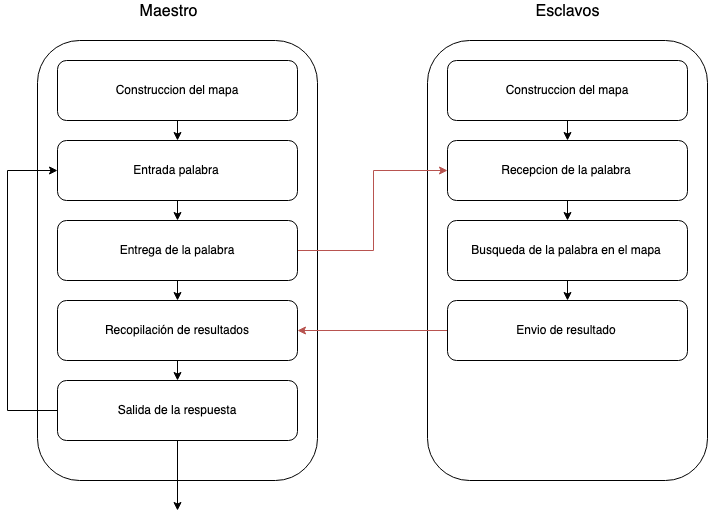

The diagram above was exported from draw.io. Its source (the exported page's mxGraphModel, read from the mxfile embedded in the PNG):
<mxGraphModel dx="1516" dy="1094" grid="1" gridSize="10" guides="1" tooltips="1" connect="1" arrows="1" fold="1" page="1" pageScale="1" pageWidth="1527" pageHeight="800" math="0" shadow="0">
  <root>
    <mxCell id="0" />
    <mxCell id="1" parent="0" />
    <mxCell id="jfY4SI0yEZmIteHuk_9Q-59" value="Maestro" style="text;html=1;strokeColor=none;fillColor=none;align=center;verticalAlign=middle;whiteSpace=wrap;rounded=0;fontSize=16;" vertex="1" parent="1">
      <mxGeometry x="230" y="100" width="40" height="20" as="geometry" />
    </mxCell>
    <mxCell id="jfY4SI0yEZmIteHuk_9Q-60" value="Esclavos&lt;br style=&quot;font-size: 16px;&quot;&gt;" style="text;html=1;strokeColor=none;fillColor=none;align=center;verticalAlign=middle;whiteSpace=wrap;rounded=0;fontSize=16;" vertex="1" parent="1">
      <mxGeometry x="630" y="100" width="40" height="20" as="geometry" />
    </mxCell>
    <mxCell id="jfY4SI0yEZmIteHuk_9Q-61" value="" style="rounded=1;whiteSpace=wrap;html=1;" vertex="1" parent="1">
      <mxGeometry x="120" y="140" width="280" height="440" as="geometry" />
    </mxCell>
    <mxCell id="jfY4SI0yEZmIteHuk_9Q-62" value="" style="rounded=1;whiteSpace=wrap;html=1;" vertex="1" parent="1">
      <mxGeometry x="510" y="140" width="280" height="440" as="geometry" />
    </mxCell>
    <mxCell id="jfY4SI0yEZmIteHuk_9Q-86" style="edgeStyle=orthogonalEdgeStyle;rounded=0;orthogonalLoop=1;jettySize=auto;html=1;exitX=0.5;exitY=1;exitDx=0;exitDy=0;entryX=0.5;entryY=0;entryDx=0;entryDy=0;" edge="1" parent="1" source="jfY4SI0yEZmIteHuk_9Q-63" target="jfY4SI0yEZmIteHuk_9Q-65">
      <mxGeometry relative="1" as="geometry" />
    </mxCell>
    <mxCell id="jfY4SI0yEZmIteHuk_9Q-63" value="Entrada palabra" style="rounded=1;whiteSpace=wrap;html=1;" vertex="1" parent="1">
      <mxGeometry x="140" y="240" width="240" height="60" as="geometry" />
    </mxCell>
    <mxCell id="jfY4SI0yEZmIteHuk_9Q-85" style="edgeStyle=orthogonalEdgeStyle;rounded=0;orthogonalLoop=1;jettySize=auto;html=1;exitX=0.5;exitY=1;exitDx=0;exitDy=0;entryX=0.5;entryY=0;entryDx=0;entryDy=0;" edge="1" parent="1" source="jfY4SI0yEZmIteHuk_9Q-64" target="jfY4SI0yEZmIteHuk_9Q-63">
      <mxGeometry relative="1" as="geometry" />
    </mxCell>
    <mxCell id="jfY4SI0yEZmIteHuk_9Q-64" value="Construccion del mapa" style="rounded=1;whiteSpace=wrap;html=1;" vertex="1" parent="1">
      <mxGeometry x="140" y="160" width="240" height="60" as="geometry" />
    </mxCell>
    <mxCell id="jfY4SI0yEZmIteHuk_9Q-75" style="edgeStyle=orthogonalEdgeStyle;rounded=0;orthogonalLoop=1;jettySize=auto;html=1;exitX=0.5;exitY=1;exitDx=0;exitDy=0;entryX=0.5;entryY=0;entryDx=0;entryDy=0;" edge="1" parent="1" source="jfY4SI0yEZmIteHuk_9Q-65" target="jfY4SI0yEZmIteHuk_9Q-66">
      <mxGeometry relative="1" as="geometry" />
    </mxCell>
    <mxCell id="jfY4SI0yEZmIteHuk_9Q-78" style="edgeStyle=orthogonalEdgeStyle;rounded=0;orthogonalLoop=1;jettySize=auto;html=1;exitX=1;exitY=0.5;exitDx=0;exitDy=0;entryX=0;entryY=0.5;entryDx=0;entryDy=0;fillColor=#f8cecc;strokeColor=#b85450;" edge="1" parent="1" source="jfY4SI0yEZmIteHuk_9Q-65" target="jfY4SI0yEZmIteHuk_9Q-69">
      <mxGeometry relative="1" as="geometry" />
    </mxCell>
    <mxCell id="jfY4SI0yEZmIteHuk_9Q-65" value="Entrega de la palabra" style="rounded=1;whiteSpace=wrap;html=1;" vertex="1" parent="1">
      <mxGeometry x="140" y="320" width="240" height="60" as="geometry" />
    </mxCell>
    <mxCell id="jfY4SI0yEZmIteHuk_9Q-76" style="edgeStyle=orthogonalEdgeStyle;rounded=0;orthogonalLoop=1;jettySize=auto;html=1;exitX=0.5;exitY=1;exitDx=0;exitDy=0;entryX=0.5;entryY=0;entryDx=0;entryDy=0;" edge="1" parent="1" source="jfY4SI0yEZmIteHuk_9Q-66" target="jfY4SI0yEZmIteHuk_9Q-67">
      <mxGeometry relative="1" as="geometry" />
    </mxCell>
    <mxCell id="jfY4SI0yEZmIteHuk_9Q-66" value="Recopilación de resultados" style="rounded=1;whiteSpace=wrap;html=1;" vertex="1" parent="1">
      <mxGeometry x="140" y="400" width="240" height="60" as="geometry" />
    </mxCell>
    <mxCell id="jfY4SI0yEZmIteHuk_9Q-77" style="edgeStyle=orthogonalEdgeStyle;rounded=0;orthogonalLoop=1;jettySize=auto;html=1;exitX=0.5;exitY=1;exitDx=0;exitDy=0;" edge="1" parent="1" source="jfY4SI0yEZmIteHuk_9Q-67">
      <mxGeometry relative="1" as="geometry">
        <mxPoint x="260" y="610" as="targetPoint" />
      </mxGeometry>
    </mxCell>
    <mxCell id="jfY4SI0yEZmIteHuk_9Q-84" style="edgeStyle=orthogonalEdgeStyle;rounded=0;orthogonalLoop=1;jettySize=auto;html=1;exitX=0;exitY=0.5;exitDx=0;exitDy=0;entryX=0;entryY=0.5;entryDx=0;entryDy=0;" edge="1" parent="1" source="jfY4SI0yEZmIteHuk_9Q-67" target="jfY4SI0yEZmIteHuk_9Q-63">
      <mxGeometry relative="1" as="geometry">
        <Array as="points">
          <mxPoint x="90" y="510" />
          <mxPoint x="90" y="270" />
        </Array>
      </mxGeometry>
    </mxCell>
    <mxCell id="jfY4SI0yEZmIteHuk_9Q-67" value="Salida de la respuesta" style="rounded=1;whiteSpace=wrap;html=1;" vertex="1" parent="1">
      <mxGeometry x="140" y="480" width="240" height="60" as="geometry" />
    </mxCell>
    <mxCell id="jfY4SI0yEZmIteHuk_9Q-80" style="edgeStyle=orthogonalEdgeStyle;rounded=0;orthogonalLoop=1;jettySize=auto;html=1;exitX=0.5;exitY=1;exitDx=0;exitDy=0;entryX=0.5;entryY=0;entryDx=0;entryDy=0;" edge="1" parent="1" source="jfY4SI0yEZmIteHuk_9Q-68" target="jfY4SI0yEZmIteHuk_9Q-69">
      <mxGeometry relative="1" as="geometry" />
    </mxCell>
    <mxCell id="jfY4SI0yEZmIteHuk_9Q-68" value="Construccion del mapa" style="rounded=1;whiteSpace=wrap;html=1;" vertex="1" parent="1">
      <mxGeometry x="530" y="160" width="240" height="60" as="geometry" />
    </mxCell>
    <mxCell id="jfY4SI0yEZmIteHuk_9Q-81" style="edgeStyle=orthogonalEdgeStyle;rounded=0;orthogonalLoop=1;jettySize=auto;html=1;exitX=0.5;exitY=1;exitDx=0;exitDy=0;entryX=0.5;entryY=0;entryDx=0;entryDy=0;" edge="1" parent="1" source="jfY4SI0yEZmIteHuk_9Q-69" target="jfY4SI0yEZmIteHuk_9Q-70">
      <mxGeometry relative="1" as="geometry" />
    </mxCell>
    <mxCell id="jfY4SI0yEZmIteHuk_9Q-69" value="Recepcion de la palabra" style="rounded=1;whiteSpace=wrap;html=1;" vertex="1" parent="1">
      <mxGeometry x="530" y="240" width="240" height="60" as="geometry" />
    </mxCell>
    <mxCell id="jfY4SI0yEZmIteHuk_9Q-83" style="edgeStyle=orthogonalEdgeStyle;rounded=0;orthogonalLoop=1;jettySize=auto;html=1;exitX=0.5;exitY=1;exitDx=0;exitDy=0;entryX=0.5;entryY=0;entryDx=0;entryDy=0;" edge="1" parent="1" source="jfY4SI0yEZmIteHuk_9Q-70" target="jfY4SI0yEZmIteHuk_9Q-71">
      <mxGeometry relative="1" as="geometry" />
    </mxCell>
    <mxCell id="jfY4SI0yEZmIteHuk_9Q-70" value="Busqueda de la palabra en el mapa" style="rounded=1;whiteSpace=wrap;html=1;" vertex="1" parent="1">
      <mxGeometry x="530" y="320" width="240" height="60" as="geometry" />
    </mxCell>
    <mxCell id="jfY4SI0yEZmIteHuk_9Q-79" style="edgeStyle=orthogonalEdgeStyle;rounded=0;orthogonalLoop=1;jettySize=auto;html=1;exitX=0;exitY=0.5;exitDx=0;exitDy=0;entryX=1;entryY=0.5;entryDx=0;entryDy=0;fillColor=#f8cecc;strokeColor=#b85450;" edge="1" parent="1" source="jfY4SI0yEZmIteHuk_9Q-71" target="jfY4SI0yEZmIteHuk_9Q-66">
      <mxGeometry relative="1" as="geometry" />
    </mxCell>
    <mxCell id="jfY4SI0yEZmIteHuk_9Q-71" value="Envio de resultado" style="rounded=1;whiteSpace=wrap;html=1;" vertex="1" parent="1">
      <mxGeometry x="530" y="400" width="240" height="60" as="geometry" />
    </mxCell>
  </root>
</mxGraphModel>